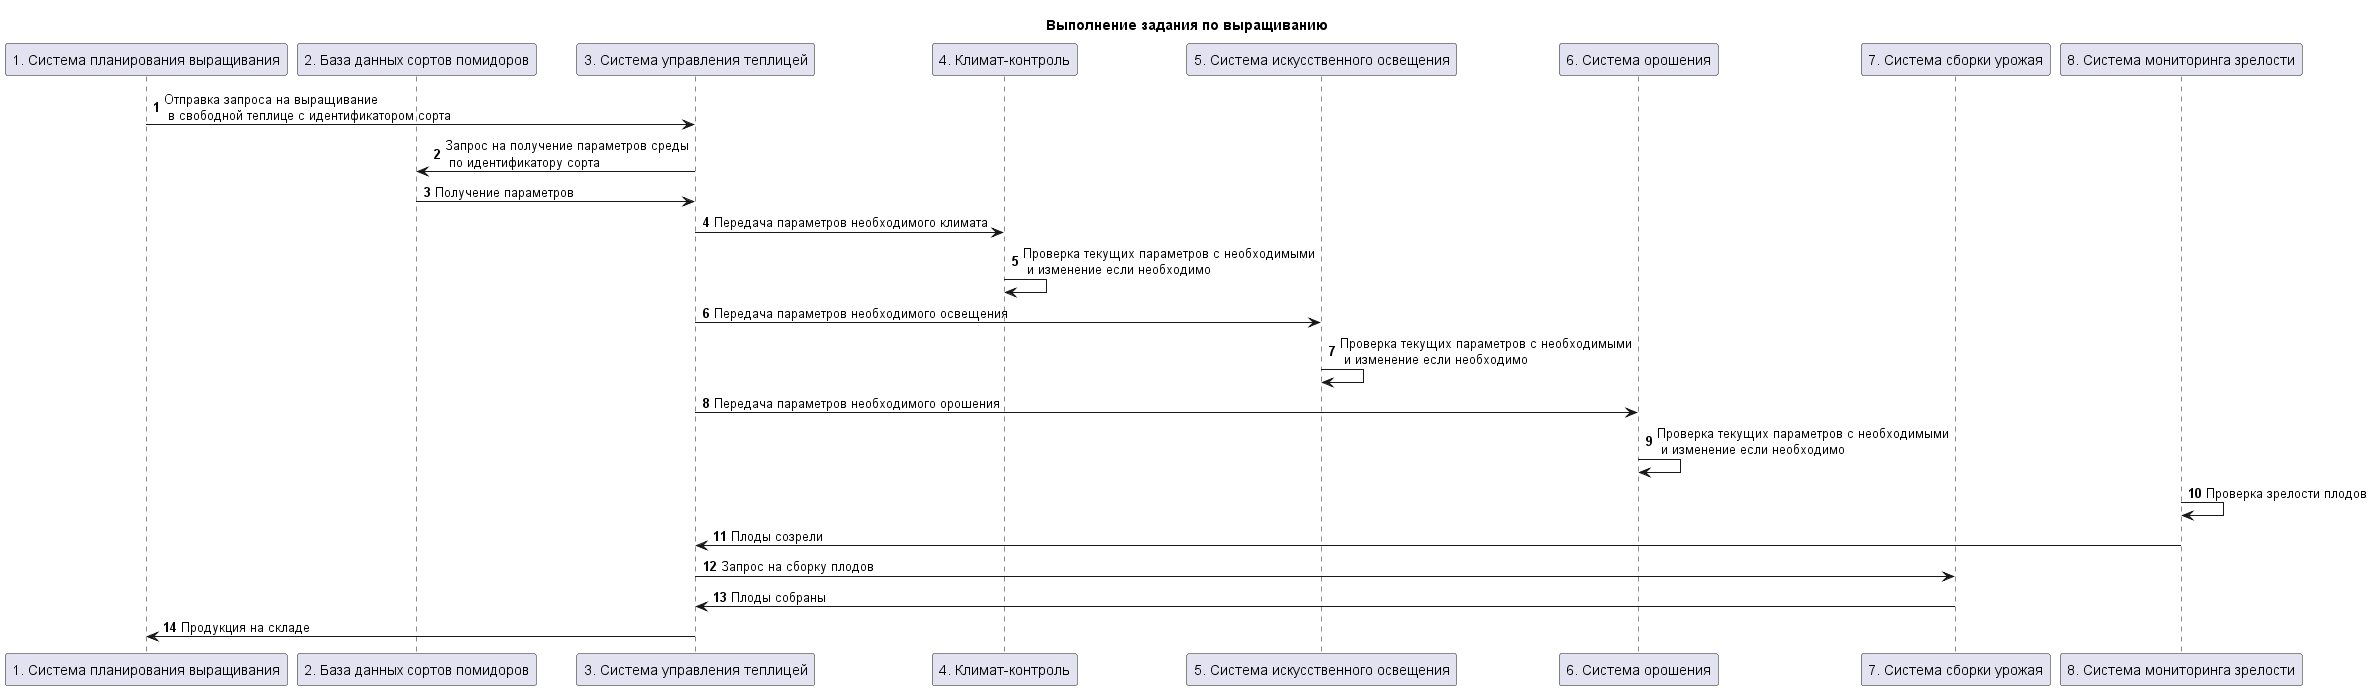

The diagram above was rendered by PlantUML. Its source (embedded in the PNG):
@startuml "usecases"

title "Выполнение задания по выращиванию"

participant "1. Система планирования выращивания" as growing_manager_system
participant "2. База данных сортов помидоров" as tomato_db
participant "3. Система управления теплицей" as greenhouse_manager_system
participant "4. Климат-контроль" as climate_control
participant "5. Система искусственного освещения" as lighting_system
participant "6. Система орошения" as irrigation_system
participant "7. Система сборки урожая" as harvest_system
participant "8. Система мониторинга зрелости" as maturity_monitoring_system

autonumber

growing_manager_system -> greenhouse_manager_system: Отправка запроса на выращивание\n в свободной теплице с идентификатором сорта

greenhouse_manager_system -> tomato_db: Запрос на получение параметров среды\n по идентификатору сорта
tomato_db -> greenhouse_manager_system: Получение параметров

greenhouse_manager_system -> climate_control: Передача параметров необходимого климата
climate_control -> climate_control: Проверка текущих параметров с необходимыми\n и изменение если необходимо

greenhouse_manager_system -> lighting_system: Передача параметров необходимого освещения
lighting_system -> lighting_system: Проверка текущих параметров с необходимыми\n и изменение если необходимо

greenhouse_manager_system -> irrigation_system: Передача параметров необходимого орошения
irrigation_system -> irrigation_system: Проверка текущих параметров с необходимыми\n и изменение если необходимо

maturity_monitoring_system -> maturity_monitoring_system: Проверка зрелости плодов
maturity_monitoring_system -> greenhouse_manager_system: Плоды созрели

greenhouse_manager_system -> harvest_system: Запрос на сборку плодов
harvest_system -> greenhouse_manager_system: Плоды собраны

greenhouse_manager_system -> growing_manager_system: Продукция на складе

@enduml